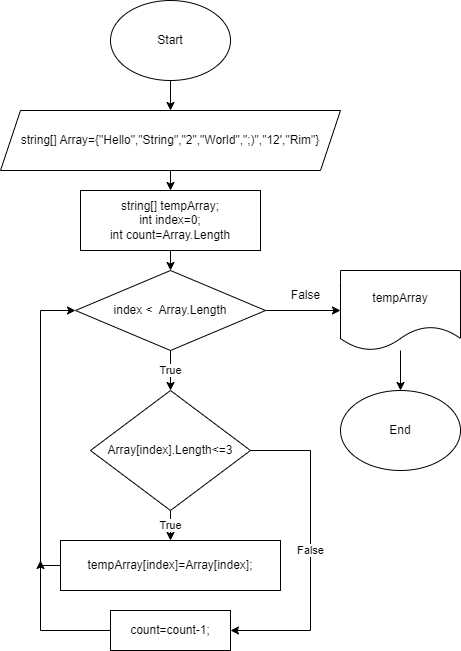

The diagram above was exported from draw.io. Its source (the exported page's mxGraphModel, read from the mxfile embedded in the PNG):
<mxGraphModel dx="701" dy="875" grid="1" gridSize="10" guides="1" tooltips="1" connect="1" arrows="1" fold="1" page="1" pageScale="1" pageWidth="827" pageHeight="1169" math="0" shadow="0">
  <root>
    <mxCell id="0" />
    <mxCell id="1" parent="0" />
    <mxCell id="14" style="edgeStyle=none;html=1;exitX=0.5;exitY=1;exitDx=0;exitDy=0;entryX=0.5;entryY=0;entryDx=0;entryDy=0;" parent="1" source="2" target="3" edge="1">
      <mxGeometry relative="1" as="geometry" />
    </mxCell>
    <mxCell id="2" value="Start" style="ellipse;whiteSpace=wrap;html=1;" parent="1" vertex="1">
      <mxGeometry x="150" y="10" width="120" height="80" as="geometry" />
    </mxCell>
    <mxCell id="15" style="edgeStyle=none;html=1;exitX=0.5;exitY=1;exitDx=0;exitDy=0;entryX=0.5;entryY=0;entryDx=0;entryDy=0;" parent="1" source="3" target="4" edge="1">
      <mxGeometry relative="1" as="geometry" />
    </mxCell>
    <mxCell id="3" value="string[] Array={&quot;Hello&quot;,&quot;String&quot;,&quot;2&quot;,&quot;World&quot;,&quot;;)&quot;,&quot;12',&quot;Rim&quot;}" style="shape=parallelogram;perimeter=parallelogramPerimeter;whiteSpace=wrap;html=1;fixedSize=1;" parent="1" vertex="1">
      <mxGeometry x="40" y="120" width="340" height="60" as="geometry" />
    </mxCell>
    <mxCell id="16" style="edgeStyle=none;html=1;exitX=0.5;exitY=1;exitDx=0;exitDy=0;entryX=0.5;entryY=0;entryDx=0;entryDy=0;" parent="1" source="4" target="5" edge="1">
      <mxGeometry relative="1" as="geometry" />
    </mxCell>
    <mxCell id="4" value="string[] tempArray;&lt;br&gt;int index=0;&lt;br&gt;int count=Array.Length" style="rounded=0;whiteSpace=wrap;html=1;" parent="1" vertex="1">
      <mxGeometry x="120" y="200" width="180" height="60" as="geometry" />
    </mxCell>
    <mxCell id="10" style="edgeStyle=none;html=1;exitX=1;exitY=0.5;exitDx=0;exitDy=0;entryX=0;entryY=0.5;entryDx=0;entryDy=0;" parent="1" source="5" target="6" edge="1">
      <mxGeometry relative="1" as="geometry" />
    </mxCell>
    <mxCell id="11" value="True" style="edgeStyle=none;html=1;exitX=0.5;exitY=1;exitDx=0;exitDy=0;entryX=0.5;entryY=0;entryDx=0;entryDy=0;" parent="1" source="5" target="8" edge="1">
      <mxGeometry relative="1" as="geometry" />
    </mxCell>
    <mxCell id="5" value="index &amp;lt;&amp;nbsp; Array.Length" style="rhombus;whiteSpace=wrap;html=1;" parent="1" vertex="1">
      <mxGeometry x="115" y="280" width="190" height="80" as="geometry" />
    </mxCell>
    <mxCell id="13" style="edgeStyle=none;html=1;entryX=0.5;entryY=0;entryDx=0;entryDy=0;" parent="1" source="6" target="7" edge="1">
      <mxGeometry relative="1" as="geometry" />
    </mxCell>
    <mxCell id="6" value="tempArray" style="shape=document;whiteSpace=wrap;html=1;boundedLbl=1;" parent="1" vertex="1">
      <mxGeometry x="380" y="280" width="120" height="80" as="geometry" />
    </mxCell>
    <mxCell id="7" value="End" style="ellipse;whiteSpace=wrap;html=1;" parent="1" vertex="1">
      <mxGeometry x="380" y="400" width="120" height="80" as="geometry" />
    </mxCell>
    <mxCell id="19" value="True" style="edgeStyle=none;html=1;" parent="1" source="8" target="18" edge="1">
      <mxGeometry relative="1" as="geometry" />
    </mxCell>
    <mxCell id="h3unbWePO6mv0jPxyWgj-24" value="False" style="edgeStyle=orthogonalEdgeStyle;rounded=0;orthogonalLoop=1;jettySize=auto;html=1;exitX=1;exitY=0.5;exitDx=0;exitDy=0;entryX=1;entryY=0.5;entryDx=0;entryDy=0;" edge="1" parent="1" source="8" target="h3unbWePO6mv0jPxyWgj-20">
      <mxGeometry relative="1" as="geometry">
        <Array as="points">
          <mxPoint x="350" y="460" />
          <mxPoint x="350" y="640" />
        </Array>
      </mxGeometry>
    </mxCell>
    <mxCell id="8" value="Array[index].Length&amp;lt;=3" style="rhombus;whiteSpace=wrap;html=1;" parent="1" vertex="1">
      <mxGeometry x="130" y="400" width="160" height="120" as="geometry" />
    </mxCell>
    <mxCell id="12" value="False" style="text;html=1;align=center;verticalAlign=middle;resizable=0;points=[];autosize=1;strokeColor=none;fillColor=none;" parent="1" vertex="1">
      <mxGeometry x="320" y="290" width="50" height="30" as="geometry" />
    </mxCell>
    <mxCell id="h3unbWePO6mv0jPxyWgj-25" style="edgeStyle=orthogonalEdgeStyle;rounded=0;orthogonalLoop=1;jettySize=auto;html=1;exitX=0;exitY=0.5;exitDx=0;exitDy=0;entryX=0;entryY=0.5;entryDx=0;entryDy=0;" edge="1" parent="1" source="18" target="5">
      <mxGeometry relative="1" as="geometry" />
    </mxCell>
    <mxCell id="18" value="tempArray[index]=Array[index];" style="whiteSpace=wrap;html=1;" parent="1" vertex="1">
      <mxGeometry x="100" y="550" width="220" height="50" as="geometry" />
    </mxCell>
    <mxCell id="h3unbWePO6mv0jPxyWgj-26" style="edgeStyle=orthogonalEdgeStyle;rounded=0;orthogonalLoop=1;jettySize=auto;html=1;exitX=0;exitY=0.5;exitDx=0;exitDy=0;" edge="1" parent="1" source="h3unbWePO6mv0jPxyWgj-20">
      <mxGeometry relative="1" as="geometry">
        <mxPoint x="80" y="570" as="targetPoint" />
      </mxGeometry>
    </mxCell>
    <mxCell id="h3unbWePO6mv0jPxyWgj-20" value="count=count-1;" style="whiteSpace=wrap;html=1;" vertex="1" parent="1">
      <mxGeometry x="150" y="620" width="120" height="40" as="geometry" />
    </mxCell>
  </root>
</mxGraphModel>